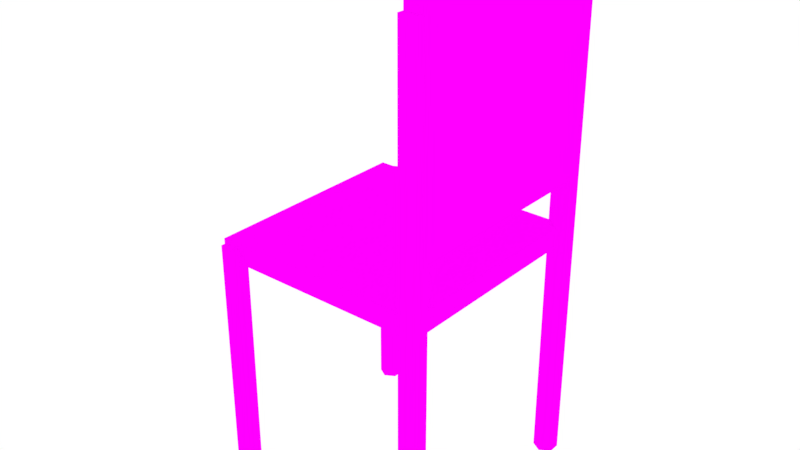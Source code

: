 # Source: Chair.blend  (saved by Blender 2.79.0; exported with 4.5.12 LTS)
import bpy
from mathutils import Matrix  # noqa: F401  (used for matrix-valued properties, if any)

bpy.ops.wm.read_factory_settings(use_empty=True)
scene = bpy.context.scene
scene.name = 'Scene'

# ---- collections
col_collection_1 = bpy.data.collections.new('Collection 1'); scene.collection.children.link(col_collection_1)

# ---- images (referenced by path relative to the original .blend; pixels are not part of the script)
import os
ASSET_DIR = os.environ.get("B2B_ASSET_DIR", "")  # directory of the original .blend (textures are referenced by path, not embedded)
HERE = os.path.dirname(os.path.abspath(__file__))  # packed textures are extracted next to this script under _unpacked/

def load_image(name, relpath, width, height, colorspace="sRGB"):
    """Load a texture the original file referenced (path relative to the .blend, or extracted next to this script)."""
    p = next((c for c in (os.path.join(HERE, relpath), os.path.join(ASSET_DIR, relpath)) if relpath and os.path.exists(c)), "")
    if p:
        img = bpy.data.images.load(p, check_existing=True)
        img.name = name
    else:  # same state as the original file: an image datablock whose file is absent (Cycles renders it pink)
        img = bpy.data.images.new(name, width, height)
        img.source = "FILE"
        img.filepath = "//" + (relpath or name)
    img.colorspace_settings.name = colorspace
    return img
img_chair_bake = load_image('Chair_Bake', 'Chair_Bake.png', 1024, 1024, 'sRGB')

# ---- materials (node trees are filled in below, after node groups)
mat_material = bpy.data.materials.new('Material')
mat_material.alpha_threshold = 0.0
mat_material.roughness = 0.5

# ---- material node trees
mat_material.use_nodes = True; mat_material.node_tree.nodes.clear()
_N = mat_material.node_tree.nodes; _L = mat_material.node_tree.links
n0 = _N.new('ShaderNodeOutputMaterial'); n0.name = 'Material Output'; n0.location = (300, 300)
n1 = _N.new('ShaderNodeBsdfDiffuse'); n1.name = 'Diffuse BSDF'; n1.location = (10, 300)
n2 = _N.new('ShaderNodeTexImage'); n2.name = 'Image Texture'; n2.location = (-180, 300)
n2.width = 140
n2.image = img_chair_bake
_L.new(n1.outputs[0], n0.inputs[0])
_L.new(n2.outputs[0], n1.inputs[0])
n0.is_active_output = True

# ---- world
world_world = bpy.data.worlds.new('World'); scene.world = world_world
world_world.color = (1.0, 1.0, 1.0)
world_world.use_sun_shadow = False
world_world.sun_shadow_jitter_overblur = 0.0
world_world.cycles.sampling_method = 'MANUAL'

# ---- meshes
me_plane_000 = bpy.data.meshes.new('Plane.000')
me_plane_000.from_pydata([(-0.4679, -0.4429, 0.06178), (-0.4679, -0.4429, -0.01718), (-0.4679, 0.4448, 0.06178), (-0.4679, 0.4448, -0.01718), (0.4199, -0.4429, 0.06178), (0.4199, -0.4429, -0.01718), (0.4199, 0.4448, 0.06178), (0.4199, 0.4448, -0.01718), (0.456, -0.4429, 1.152), (0.3771, -0.4429, 1.152), (0.456, 0.4448, 1.152), (0.3771, 0.4448, 1.152), (0.456, -0.4429, 0.2641), (0.3771, -0.4429, 0.2641), (0.456, 0.4448, 0.2641), (0.3771, 0.4448, 0.2641), (0.4131, 0.4908, -0.9672), (0.4131, 0.4908, 0.04108), (0.4552, 0.4665, -0.9672), (0.4552, 0.4665, 0.04108), (0.4552, 0.4179, -0.9672), (0.4552, 0.4179, 0.04108), (0.4131, 0.3936, -0.9672), (0.4131, 0.3936, 0.04108), (0.371, 0.4179, -0.9672), (0.371, 0.4179, 0.04108), (0.371, 0.4665, -0.9672), (0.371, 0.4665, 0.04108), (-0.4233, 0.4908, -0.9672), (-0.4233, 0.4908, 0.04108), (-0.3812, 0.4665, -0.9672), (-0.3812, 0.4665, 0.04108), (-0.3812, 0.4179, -0.9672), (-0.3812, 0.4179, 0.04108), (-0.4233, 0.3936, -0.9672), (-0.4233, 0.3936, 0.04108), (-0.4653, 0.4179, -0.9672), (-0.4653, 0.4179, 0.04108), (-0.4653, 0.4665, -0.9672), (-0.4653, 0.4665, 0.04108), (0.4131, -0.3887, -0.9672), (0.4131, -0.3887, 0.04108), (0.4552, -0.413, -0.9672), (0.4552, -0.413, 0.04108), (0.4552, -0.4616, -0.9672), (0.4552, -0.4616, 0.04108), (0.4131, -0.4859, -0.9672), (0.4131, -0.4859, 0.04108), (0.371, -0.4616, -0.9672), (0.371, -0.4616, 0.04108), (0.371, -0.413, -0.9672), (0.371, -0.413, 0.04108), (-0.4233, -0.3887, -0.9672), (-0.4233, -0.3887, 0.04108), (-0.3812, -0.413, -0.9672), (-0.3812, -0.413, 0.04108), (-0.3812, -0.4616, -0.9672), (-0.3812, -0.4616, 0.04108), (-0.4233, -0.4859, -0.9672), (-0.4233, -0.4859, 0.04108), (-0.4653, -0.4616, -0.9672), (-0.4653, -0.4616, 0.04108), (-0.4653, -0.413, -0.9672), (-0.4653, -0.413, 0.04108), (0.4552, 0.4665, 0.04108), (0.4131, 0.4908, 0.04108), (0.4552, 0.4179, 0.04108), (0.4131, 0.3936, 0.04108), (0.371, 0.4179, 0.04108), (0.371, 0.4665, 0.04108), (0.4552, -0.413, 0.04108), (0.4131, -0.3887, 0.04108), (0.4552, -0.4616, 0.04108), (0.4131, -0.4859, 0.04108), (0.371, -0.4616, 0.04108), (0.371, -0.413, 0.04108), (0.4552, 0.4665, 1.065), (0.4131, 0.4908, 1.065), (0.4552, 0.4179, 1.065), (0.4131, 0.3936, 1.065), (0.371, 0.4179, 1.065), (0.371, 0.4665, 1.065), (0.4552, -0.413, 1.065), (0.4131, -0.3887, 1.065), (0.4552, -0.4616, 1.065), (0.4131, -0.4859, 1.065), (0.371, -0.4616, 1.065), (0.371, -0.413, 1.065)], [], [(0, 1, 3, 2), (2, 3, 7, 6), (6, 7, 5, 4), (4, 5, 1, 0), (2, 6, 4, 0), (7, 3, 1, 5), (8, 9, 11, 10), (10, 11, 15, 14), (14, 15, 13, 12), (12, 13, 9, 8), (10, 14, 12, 8), (15, 11, 9, 13), (16, 17, 19, 18), (18, 19, 21, 20), (20, 21, 23, 22), (22, 23, 25, 24), (41, 51, 75, 71), (24, 25, 27, 26), (26, 27, 17, 16), (16, 18, 20, 22, 24, 26), (28, 29, 31, 30), (30, 31, 33, 32), (32, 33, 35, 34), (34, 35, 37, 36), (31, 29, 39, 37, 35, 33), (36, 37, 39, 38), (38, 39, 29, 28), (28, 30, 32, 34, 36, 38), (40, 41, 43, 42), (42, 43, 45, 44), (44, 45, 47, 46), (46, 47, 49, 48), (21, 19, 64, 66), (48, 49, 51, 50), (50, 51, 41, 40), (40, 42, 44, 46, 48, 50), (52, 53, 55, 54), (54, 55, 57, 56), (56, 57, 59, 58), (58, 59, 61, 60), (55, 53, 63, 61, 59, 57), (60, 61, 63, 62), (62, 63, 53, 52), (52, 54, 56, 58, 60, 62), (73, 72, 84, 85), (66, 64, 76, 78), (51, 49, 74, 75), (49, 47, 73, 74), (43, 41, 71, 70), (47, 45, 72, 73), (17, 27, 69, 65), (45, 43, 70, 72), (27, 25, 68, 69), (25, 23, 67, 68), (19, 17, 65, 64), (23, 21, 66, 67), (76, 77, 81, 80, 79, 78), (82, 83, 87, 86, 85, 84), (65, 69, 81, 77), (67, 66, 78, 79), (74, 73, 85, 86), (70, 71, 83, 82), (68, 67, 79, 80), (75, 74, 86, 87), (64, 65, 77, 76), (72, 70, 82, 84), (69, 68, 80, 81), (71, 75, 87, 83)])
_uv = me_plane_000.uv_layers.new(name='UVMap')
_uv.uv.foreach_set('vector', [0.4117, 0.6315, 0.4356, 0.6315, 0.4356, 0.8996, 0.4117, 0.8996, 0.2249, 0.6315, 0.2487, 0.6315, 0.2487, 0.9077, 0.2249, 0.9077, 0.3607, 0.6315, 0.3846, 0.6315, 0.3846, 0.8996, 0.3607, 0.8996, 0.03743, 0.927, 0.01357, 0.927, 0.01357, 0.6315, 0.03743, 0.6315, 0.5773, 0.01356, 0.5773, 0.3091, 0.309, 0.3091, 0.309, 0.01356, 0.2819, 0.01356, 0.2819, 0.3091, 0.01357, 0.3091, 0.01357, 0.01356, 0.1443, 0.8996, 0.118, 0.8996, 0.118, 0.6315, 0.1443, 0.6315, 0.309, 0.6315, 0.3336, 0.6315, 0.3336, 0.8996, 0.309, 0.8996, 0.06457, 0.6315, 0.09087, 0.6315, 0.09087, 0.8996, 0.06457, 0.8996, 0.1714, 0.6315, 0.1977, 0.6315, 0.1977, 0.8996, 0.1714, 0.8996, 0.309, 0.3362, 0.5773, 0.3362, 0.5773, 0.6044, 0.309, 0.6044, 0.2819, 0.6044, 0.01357, 0.6044, 0.01357, 0.3362, 0.2819, 0.3362, 0.7288, 0.3182, 0.7288, 0.01356, 0.7428, 0.01356, 0.7428, 0.3182, 0.9446, 0.6818, 0.9446, 0.9864, 0.9299, 0.9864, 0.9299, 0.6818, 0.9028, 0.01356, 0.9028, 0.3182, 0.8923, 0.3182, 0.8923, 0.01356, 0.8923, 0.01356, 0.8923, 0.3182, 0.8766, 0.3182, 0.8766, 0.01356, 0.0, 0.0, 0.0, 0.0, 0.0, 0.0, 0.0, 0.0, 0.8233, 0.9816, 0.8233, 0.677, 0.8379, 0.677, 0.8379, 0.9816, 0.7148, 0.3182, 0.7148, 0.01356, 0.7288, 0.01356, 0.7288, 0.3182, 0.7699, 0.872, 0.7829, 0.863, 0.7959, 0.8698, 0.7959, 0.8856, 0.7829, 0.8946, 0.7699, 0.8878, 0.7288, 0.6499, 0.7288, 0.3453, 0.7428, 0.3453, 0.7428, 0.6499, 0.9864, 0.6818, 0.9864, 0.9864, 0.9717, 0.9864, 0.9717, 0.6818, 0.8233, 0.3182, 0.8233, 0.01356, 0.8337, 0.01356, 0.8337, 0.3182, 0.8337, 0.3182, 0.8337, 0.01356, 0.8495, 0.01356, 0.8495, 0.3182, 0.7829, 0.7771, 0.7699, 0.7681, 0.7699, 0.7523, 0.7829, 0.7455, 0.7959, 0.7545, 0.7959, 0.7703, 0.7148, 0.9816, 0.7148, 0.677, 0.7294, 0.677, 0.7294, 0.9816, 0.7148, 0.6499, 0.7148, 0.3453, 0.7288, 0.3453, 0.7288, 0.6499, 0.7699, 0.6957, 0.7829, 0.6867, 0.7959, 0.6935, 0.7959, 0.7093, 0.7829, 0.7183, 0.7699, 0.7115, 0.6736, 0.3182, 0.6736, 0.01356, 0.6876, 0.01356, 0.6876, 0.3182, 0.8913, 0.677, 0.8913, 0.9816, 0.8766, 0.9816, 0.8766, 0.677, 0.8766, 0.6499, 0.8766, 0.3453, 0.8871, 0.3453, 0.8871, 0.6499, 0.8871, 0.6499, 0.8871, 0.3453, 0.9028, 0.3453, 0.9028, 0.6499, 0.0, 0.0, 0.0, 0.0, 0.0, 0.0, 0.0, 0.0, 0.9864, 0.01356, 0.9864, 0.3182, 0.9717, 0.3182, 0.9717, 0.01356, 0.6596, 0.3182, 0.6596, 0.01356, 0.6736, 0.01356, 0.6736, 0.3182, 0.7959, 0.8268, 0.7829, 0.8358, 0.7699, 0.829, 0.7699, 0.8132, 0.7829, 0.8042, 0.7959, 0.811, 0.6736, 0.6499, 0.6736, 0.3453, 0.6876, 0.3453, 0.6876, 0.6499, 0.6743, 0.677, 0.6743, 0.9816, 0.6596, 0.9816, 0.6596, 0.677, 0.8495, 0.3453, 0.8495, 0.6499, 0.839, 0.6499, 0.839, 0.3453, 0.839, 0.3453, 0.839, 0.6499, 0.8233, 0.6499, 0.8233, 0.3453, 0.6174, 0.6867, 0.6304, 0.6957, 0.6304, 0.7115, 0.6174, 0.7183, 0.6044, 0.7093, 0.6044, 0.6935, 0.9446, 0.3501, 0.9446, 0.6547, 0.9299, 0.6547, 0.9299, 0.3501, 0.6596, 0.6499, 0.6596, 0.3453, 0.6736, 0.3453, 0.6736, 0.6499, 0.6044, 0.7545, 0.6174, 0.7455, 0.6304, 0.7523, 0.6304, 0.7681, 0.6174, 0.7771, 0.6044, 0.7703, 0.7804, 0.6596, 0.7699, 0.6596, 0.7699, 0.3501, 0.7804, 0.3501, 0.9299, 0.01356, 0.9446, 0.01356, 0.9446, 0.323, 0.9299, 0.323, 0.0, 0.0, 0.0, 0.0, 0.0, 0.0, 0.0, 0.0, 0.0, 0.0, 0.0, 0.0, 0.0, 0.0, 0.0, 0.0, 0.0, 0.0, 0.0, 0.0, 0.0, 0.0, 0.0, 0.0, 0.0, 0.0, 0.0, 0.0, 0.0, 0.0, 0.0, 0.0, 0.0, 0.0, 0.0, 0.0, 0.0, 0.0, 0.0, 0.0, 0.0, 0.0, 0.0, 0.0, 0.0, 0.0, 0.0, 0.0, 0.0, 0.0, 0.0, 0.0, 0.0, 0.0, 0.0, 0.0, 0.0, 0.0, 0.0, 0.0, 0.0, 0.0, 0.0, 0.0, 0.0, 0.0, 0.0, 0.0, 0.0, 0.0, 0.0, 0.0, 0.0, 0.0, 0.0, 0.0, 0.0, 0.0, 0.0, 0.0, 0.6174, 0.8946, 0.6044, 0.8856, 0.6044, 0.8698, 0.6174, 0.863, 0.6304, 0.872, 0.6304, 0.8878, 0.6304, 0.811, 0.6304, 0.8268, 0.6174, 0.8358, 0.6044, 0.829, 0.6044, 0.8132, 0.6174, 0.8042, 0.6184, 0.6596, 0.6044, 0.6596, 0.6044, 0.3501, 0.6184, 0.3501, 0.7856, 0.01356, 0.7961, 0.01356, 0.7961, 0.323, 0.7856, 0.323, 0.7961, 0.6596, 0.7804, 0.6596, 0.7804, 0.3501, 0.7961, 0.3501, 0.6044, 0.01356, 0.6184, 0.01356, 0.6184, 0.323, 0.6044, 0.323, 0.7699, 0.01356, 0.7856, 0.01356, 0.7856, 0.323, 0.7699, 0.323, 0.5463, 0.6315, 0.561, 0.6315, 0.561, 0.9409, 0.5463, 0.9409, 0.6324, 0.6596, 0.6184, 0.6596, 0.6184, 0.3501, 0.6324, 0.3501, 0.5045, 0.6315, 0.5192, 0.6315, 0.5192, 0.9409, 0.5045, 0.9409, 0.4774, 0.9409, 0.4627, 0.9409, 0.4627, 0.6315, 0.4774, 0.6315, 0.6184, 0.01356, 0.6324, 0.01356, 0.6324, 0.323, 0.6184, 0.323])
me_plane_000.materials.append(mat_material)
me_plane_000.use_remesh_preserve_volume = False
me_plane_000.use_remesh_preserve_attributes = False
me_plane_000.use_mirror_vertex_groups = False
me_plane_000.update()

# ---- objects
ob_chair = bpy.data.objects.new('Chair', me_plane_000)

# ---- transforms, parenting, visibility, modifiers, constraints
ob_chair.location = (0.0, 0.0, 0.0)
ob_chair.lineart.crease_threshold = 0.0

# ---- collection membership
col_collection_1.objects.link(ob_chair)

# ---- scene / render settings (as saved in the file)
scene.frame_start = 1; scene.frame_end = 250; scene.frame_set(1)
scene.render.engine = 'CYCLES'
scene.render.resolution_percentage = 50
scene.render.dither_intensity = 0.0
scene.cycles.use_denoising = False
scene.cycles.samples = 128
scene.cycles.sampling_pattern = 'TABULATED_SOBOL'
scene.cycles.use_adaptive_sampling = False
scene.cycles.use_light_tree = False
scene.cycles.blur_glossy = 0.0
scene.cycles.sample_clamp_indirect = 0.0
scene.cycles.bake_type = 'ENVIRONMENT'
scene.view_settings.view_transform = 'Standard'
bpy.context.view_layer.update()

# ---- added for rendering (the .blend has no active camera): camera
cam_auto = bpy.data.cameras.new('AutoCamera')
cam_auto.lens = 50.0
cam_auto.sensor_width = 36.0
cam_auto.clip_end = 1000.0
ob_auto_camera = bpy.data.objects.new('AutoCamera', cam_auto)
scene.collection.objects.link(ob_auto_camera)
ob_auto_camera.location = (2.31597, -2.78381, 1.94977)
ob_auto_camera.rotation_euler = (1.09748, -7.21219e-08, 0.694738)
scene.camera = ob_auto_camera
bpy.context.view_layer.update()
